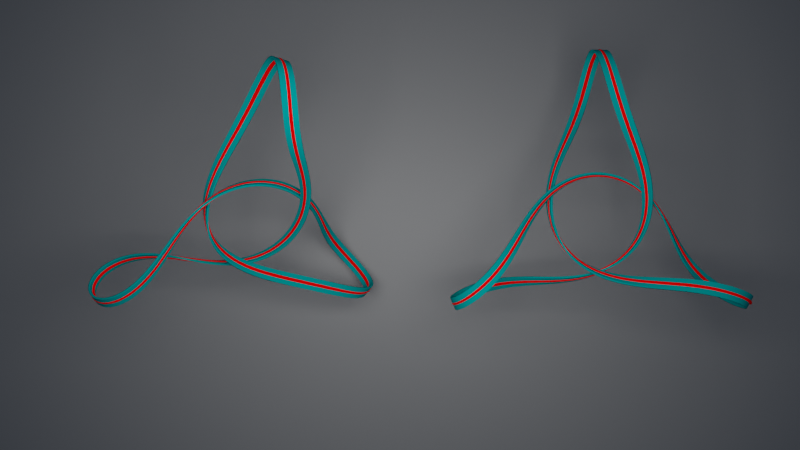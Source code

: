 # Source: trefoil.blend  (saved by Blender 2.81.16; exported with 4.5.12 LTS)
import bpy
from mathutils import Matrix  # noqa: F401  (used for matrix-valued properties, if any)

bpy.ops.wm.read_factory_settings(use_empty=True)
scene = bpy.context.scene
scene.name = 'Scene'

# ---- collections
col_collection = bpy.data.collections.new('Collection'); scene.collection.children.link(col_collection)

# ---- images (referenced by path relative to the original .blend; pixels are not part of the script)
import os
ASSET_DIR = os.environ.get("B2B_ASSET_DIR", "")  # directory of the original .blend (textures are referenced by path, not embedded)
HERE = os.path.dirname(os.path.abspath(__file__))  # packed textures are extracted next to this script under _unpacked/

def load_image(name, relpath, width, height, colorspace="sRGB"):
    """Load a texture the original file referenced (path relative to the .blend, or extracted next to this script)."""
    p = next((c for c in (os.path.join(HERE, relpath), os.path.join(ASSET_DIR, relpath)) if relpath and os.path.exists(c)), "")
    if p:
        img = bpy.data.images.load(p, check_existing=True)
        img.name = name
    else:  # same state as the original file: an image datablock whose file is absent (Cycles renders it pink)
        img = bpy.data.images.new(name, width, height)
        img.source = "FILE"
        img.filepath = "//" + (relpath or name)
    img.colorspace_settings.name = colorspace
    return img
img_raster100_png_001 = load_image('raster100.png.001', 'raster100.png', 1024, 1024, 'sRGB')

# ---- materials (node trees are filled in below, after node groups)
mat_material_001 = bpy.data.materials.new('Material.001')
mat_matbase = bpy.data.materials.new('matBase')
mat_matbase.diffuse_color = (0.0, 0.2529, 0.251, 1.0)
mat_matbase.roughness = 0.8
mat_matbase_001 = bpy.data.materials.new('matBase.001')
mat_matbase_001.use_transparent_shadow = False
mat_matbase_001.diffuse_color = (1.0, 0.0, 0.0, 1.0)
mat_matbase_001.roughness = 0.8
mat_matbase_003 = bpy.data.materials.new('matBase.003')
mat_matbase_003.diffuse_color = (1.0, 0.0, 0.0, 1.0)
mat_matbase_003.roughness = 0.8
mat_matbase_002 = bpy.data.materials.new('matBase.002')
mat_matbase_002.diffuse_color = (0.0, 0.2529, 0.251, 1.0)
mat_matbase_002.roughness = 0.8

# ---- material node trees
mat_material_001.use_nodes = True; mat_material_001.node_tree.nodes.clear()
_N = mat_material_001.node_tree.nodes; _L = mat_material_001.node_tree.links
n0 = _N.new('ShaderNodeMapping'); n0.name = 'Mapping'; n0.location = (-1094, 203)
n0.inputs[3].default_value = (100.0, 100.0, 100.0)
n1 = _N.new('ShaderNodeUVMap'); n1.name = 'UV Map'; n1.location = (-1279, 203)
n2 = _N.new('ShaderNodeTexImage'); n2.name = 'Image Texture'; n2.location = (-909, 205)
n2.width = 226
n2.image = img_raster100_png_001
n3 = _N.new('ShaderNodeMix'); n3.name = 'Mix'; n3.location = (-411, 57)
n3.data_type = 'RGBA'
n3.blend_type = 'MULTIPLY'
n4 = _N.new('ShaderNodeBsdfPrincipled'); n4.name = 'Principled BSDF'; n4.location = (-200, 125)
n4.distribution = 'GGX'
n4.subsurface_method = 'BURLEY'
n4.inputs[3].default_value = 1.45
n4.inputs[27].default_value = (0.0, 0.0, 0.0, 1.0)
n4.inputs[28].default_value = 1.0
n5 = _N.new('ShaderNodeOutputMaterial'); n5.name = 'Material Output'; n5.location = (133, 155)
n6 = _N.new('ShaderNodeRGB'); n6.name = 'RGB'; n6.location = (-655, -28)
n6.outputs[0].default_value = (0.233, 0.233, 0.233, 1.0)
n7 = _N.new('ShaderNodeRGB'); n7.name = 'RGB.001'; n7.location = (-655, -213)
n7.outputs[0].default_value = (0.2633, 0.2633, 0.2633, 0.0)
_L.new(n6.outputs[0], n3.inputs[6])
_L.new(n7.outputs[0], n3.inputs[7])
_L.new(n0.outputs[0], n2.inputs[0])
_L.new(n3.outputs[2], n4.inputs[0])
_L.new(n2.outputs[0], n3.inputs[0])
_L.new(n1.outputs[0], n0.inputs[0])
_L.new(n4.outputs[0], n5.inputs[0])
n5.is_active_output = True

# ---- world
world_world = bpy.data.worlds.new('World'); scene.world = world_world
world_world.use_nodes = True; world_world.node_tree.nodes.clear()
_N = world_world.node_tree.nodes; _L = world_world.node_tree.links
n0 = _N.new('ShaderNodeOutputWorld'); n0.name = 'World Output'; n0.location = (300, 300)
n1 = _N.new('ShaderNodeBackground'); n1.name = 'Background'; n1.location = (10, 300)
n1.inputs[1].default_value = 0.5
n2 = _N.new('ShaderNodeTexSky'); n2.name = 'Sky Texture'; n2.location = (-190, 280)
n2.sky_type = 'HOSEK_WILKIE'
n2.sun_elevation = 1.571
_L.new(n1.outputs[0], n0.inputs[0])
_L.new(n2.outputs[0], n1.inputs[0])
n0.is_active_output = True
world_world.color = (0.05088, 0.05088, 0.05088)
world_world.use_sun_shadow = False
world_world.sun_shadow_jitter_overblur = 0.0

# ---- cameras
cam_camera = bpy.data.cameras.new('Camera')
cam_camera.clip_end = 100.0
cam_camera.lens = 30.0
cam_camera.ortho_scale = 7.314
cam_camera.dof.use_dof = True
cam_camera.dof.aperture_fstop = 1.1
cam_camera.dof.aperture_blades = 5
cam_camera.dof.aperture_rotation = 0.7854

# ---- lights
light_light = bpy.data.lights.new('Light', 'AREA')
light_light.transmission_factor = 0.0
light_light.energy = 392.7
light_light.shadow_soft_size = 6.532
light_light.shadow_maximum_resolution = 0.006
light_light.use_absolute_resolution = True
light_light.shape = 'RECTANGLE'
light_light.size = 6.532
light_light.size_y = 3.53

# ---- meshes
me_plane = bpy.data.meshes.new('Plane')
me_plane.from_pydata([(-25.0, -25.0, 0.0), (25.0, -25.0, 0.0), (-25.0, 25.0, 0.0), (25.0, 25.0, 0.0)], [], [(0, 1, 3, 2)])
me_plane.polygons.foreach_set('use_smooth', [True] * 1)
_uv = me_plane.uv_layers.new(name='UVMap')
_uv.uv.foreach_set('vector', [0.0, 0.0, 1.0, 0.0, 1.0, 1.0, 0.0, 1.0])
me_plane.materials.append(mat_material_001)
me_plane.use_remesh_fix_poles = True
me_plane.use_remesh_preserve_attributes = False
me_plane.use_mirror_vertex_groups = False
me_plane.update()
me_surface = bpy.data.meshes.new('surface')
me_surface.from_pydata([(4.585, 0.6069, 1.045), (4.569, 0.5437, 0.8587), (4.718, 0.662, 0.7962), (4.494, 0.5428, 0.6758), (4.65, 0.6438, 0.6018), (4.381, 0.6082, 0.5264), (4.537, 0.6944, 0.4362), (4.258, 0.7285, 0.4268), (4.409, 0.8034, 0.3185), (4.145, 0.8856, 0.3774), (4.285, 0.9528, 0.2515), (4.179, 1.126, 0.2267), (4.053, 1.063, 0.3689), (4.093, 1.31, 0.2319), (3.983, 1.251, 0.3884), (4.023, 1.499, 0.2558), (3.932, 1.442, 0.4243), (3.892, 1.636, 0.4676), (3.964, 1.69, 0.2891), (3.856, 1.83, 0.512), (3.908, 1.881, 0.3256), (3.816, 2.025, 0.5535), (3.847, 2.07, 0.3612), (3.776, 2.255, 0.3938), (3.765, 2.218, 0.59), (3.694, 2.406, 0.6212), (3.686, 2.433, 0.4231), (3.6, 2.586, 0.648), (3.575, 2.598, 0.4499), (3.48, 2.749, 0.6725), (3.441, 2.744, 0.4764), (3.284, 2.865, 0.5054), (3.333, 2.888, 0.6978), (3.163, 2.998, 0.7271), (3.108, 2.954, 0.54), (2.976, 3.073, 0.7638), (2.92, 3.007, 0.5833), (2.781, 3.11, 0.8107), (2.728, 3.024, 0.6377), (2.54, 3.006, 0.705), (2.585, 3.11, 0.8695), (2.397, 3.077, 0.9412), (2.363, 2.956, 0.7855), (2.202, 2.882, 0.8789), (2.221, 3.017, 1.025), (2.06, 2.936, 1.12), (2.057, 2.79, 0.9841), (1.914, 2.842, 1.225), (1.927, 2.687, 1.099), (1.778, 2.74, 1.336), (1.809, 2.578, 1.222), (1.697, 2.468, 1.349), (1.649, 2.634, 1.449), (1.583, 2.359, 1.476), (1.52, 2.528, 1.562), (1.383, 2.423, 1.666), (1.46, 2.251, 1.598), (1.321, 2.147, 1.705), (1.235, 2.321, 1.754), (1.162, 2.046, 1.785), (1.071, 2.222, 1.812), (0.8962, 2.128, 1.827), (0.9849, 1.949, 1.822), (0.8009, 1.859, 1.798), (0.7223, 2.043, 1.785), (0.5729, 1.97, 1.677), (0.6344, 1.781, 1.704), (0.4776, 1.915, 1.513), (0.5181, 1.722, 1.543), (0.4797, 1.683, 1.344), (0.4601, 1.881, 1.319), (0.5277, 1.664, 1.144), (0.5252, 1.863, 1.133), (0.6485, 1.657, 0.9771), (0.6576, 1.856, 0.9849), (0.8173, 1.654, 0.8603), (0.8323, 1.851, 0.8891), (1.027, 1.843, 0.844), (1.011, 1.65, 0.7936), (1.227, 1.826, 0.8392), (1.213, 1.64, 0.7679), (1.426, 1.802, 0.862), (1.415, 1.624, 0.7709), (1.621, 1.77, 0.9006), (1.616, 1.603, 0.7909), (1.815, 1.734, 0.945), (1.815, 1.579, 0.818), (2.014, 1.558, 0.8442), (2.01, 1.698, 0.9872), (2.214, 1.544, 0.8636), (2.209, 1.667, 1.021), (2.415, 1.542, 0.872), (2.41, 1.648, 1.042), (2.614, 1.56, 0.867), (2.614, 1.647, 1.047), (2.816, 1.67, 1.036), (2.81, 1.603, 0.8479), (2.994, 1.674, 0.8165), (3.012, 1.723, 1.01), (3.162, 1.776, 0.7759), (3.194, 1.808, 0.9707), (3.306, 1.907, 0.7313), (3.355, 1.925, 0.9244), (3.421, 2.065, 0.6882), (3.488, 2.072, 0.8765), (3.591, 2.243, 0.8329), (3.505, 2.243, 0.6525), (3.663, 2.431, 0.7987), (3.558, 2.436, 0.6287), (3.705, 2.629, 0.7773), (3.582, 2.635, 0.62), (3.582, 2.836, 0.6274), (3.722, 2.832, 0.7703), (3.564, 3.035, 0.6501), (3.719, 3.035, 0.7771), (3.536, 3.231, 0.6854), (3.703, 3.237, 0.7951), (3.502, 3.426, 0.729), (3.68, 3.436, 0.8201), (3.468, 3.621, 0.7748), (3.654, 3.635, 0.846), (3.631, 3.834, 0.865), (3.438, 3.818, 0.8147), (3.416, 4.019, 0.8385), (3.613, 4.034, 0.8673), (3.401, 4.223, 0.8339), (3.601, 4.232, 0.8417), (3.595, 4.42, 0.7765), (3.395, 4.423, 0.7875), (3.392, 4.603, 0.6882), (3.59, 4.583, 0.6636), (3.581, 4.7, 0.5035), (3.387, 4.74, 0.5339), (3.56, 4.746, 0.3125), (3.371, 4.808, 0.339), (3.337, 4.788, 0.1358), (3.521, 4.71, 0.1222), (3.461, 4.599, -0.03068), (3.282, 4.688, -0.03612), (3.208, 4.531, -0.1482), (3.384, 4.44, -0.1211), (3.295, 4.263, -0.1437), (3.122, 4.35, -0.1922), (3.028, 4.169, -0.1762), (3.199, 4.092, -0.1081), (3.098, 3.937, -0.0302), (2.929, 4.001, -0.1157), (2.827, 3.85, -0.02592), (2.993, 3.801, 0.07462), (2.723, 3.711, 0.08052), (2.885, 3.68, 0.1943), (2.774, 3.567, 0.32), (2.619, 3.581, 0.1945), (2.661, 3.455, 0.4459), (2.515, 3.452, 0.3097), (2.415, 3.317, 0.4214), (2.55, 3.336, 0.5676), (2.323, 3.172, 0.5264), (2.444, 3.205, 0.682), (2.35, 3.058, 0.7866), (2.245, 3.013, 0.622), (2.188, 2.841, 0.7066), (2.273, 2.894, 0.8795), (2.157, 2.657, 0.7788), (2.222, 2.713, 0.9593), (2.158, 2.465, 0.8385), (2.202, 2.52, 1.026), (2.219, 2.324, 1.079), (2.195, 2.275, 0.8864), (2.268, 2.092, 0.9245), (2.273, 2.131, 1.121), (2.364, 1.951, 1.153), (2.376, 1.926, 0.9554), (2.487, 1.791, 1.18), (2.513, 1.783, 0.9823), (2.636, 1.653, 1.205), (2.673, 1.665, 1.009), (2.849, 1.572, 1.037), (2.804, 1.541, 1.23), (2.984, 1.451, 1.257), (3.035, 1.502, 1.07), (3.172, 1.379, 1.287), (3.226, 1.451, 1.109), (3.419, 1.41, 1.152), (3.362, 1.319, 1.321), (3.613, 1.373, 1.199), (3.554, 1.264, 1.355), (3.807, 1.332, 1.244), (3.744, 1.206, 1.386), (3.932, 1.138, 1.408), (4.0, 1.278, 1.282), (4.114, 1.055, 1.411), (4.189, 1.205, 1.303), (4.37, 1.109, 1.295), (4.284, 0.9528, 1.386), (4.531, 0.9909, 1.245), (4.43, 0.835, 1.319), (4.654, 0.8613, 1.142), (4.536, 0.7127, 1.205), (4.72, 0.7422, 0.9869)], [], [(199, 0, 1, 2), (2, 1, 3, 4), (4, 3, 5, 6), (6, 5, 7, 8), (8, 7, 9, 10), (10, 9, 12, 11), (11, 12, 14, 13), (13, 14, 16, 15), (15, 16, 17, 18), (18, 17, 19, 20), (20, 19, 21, 22), (22, 21, 24, 23), (23, 24, 25, 26), (26, 25, 27, 28), (28, 27, 29, 30), (30, 29, 32, 31), (31, 32, 33, 34), (34, 33, 35, 36), (36, 35, 37, 38), (38, 37, 40, 39), (39, 40, 41, 42), (42, 41, 44, 43), (43, 44, 45, 46), (46, 45, 47, 48), (48, 47, 49, 50), (50, 49, 52, 51), (51, 52, 54, 53), (53, 54, 55, 56), (56, 55, 58, 57), (57, 58, 60, 59), (59, 60, 61, 62), (62, 61, 64, 63), (63, 64, 65, 66), (66, 65, 67, 68), (68, 67, 70, 69), (69, 70, 72, 71), (71, 72, 74, 73), (73, 74, 76, 75), (75, 76, 77, 78), (78, 77, 79, 80), (80, 79, 81, 82), (82, 81, 83, 84), (84, 83, 85, 86), (86, 85, 88, 87), (87, 88, 90, 89), (89, 90, 92, 91), (91, 92, 94, 93), (93, 94, 95, 96), (96, 95, 98, 97), (97, 98, 100, 99), (99, 100, 102, 101), (101, 102, 104, 103), (103, 104, 105, 106), (106, 105, 107, 108), (108, 107, 109, 110), (110, 109, 112, 111), (111, 112, 114, 113), (113, 114, 116, 115), (115, 116, 118, 117), (117, 118, 120, 119), (119, 120, 121, 122), (122, 121, 124, 123), (123, 124, 126, 125), (125, 126, 127, 128), (128, 127, 130, 129), (129, 130, 131, 132), (132, 131, 133, 134), (134, 133, 136, 135), (135, 136, 137, 138), (138, 137, 140, 139), (139, 140, 141, 142), (142, 141, 144, 143), (143, 144, 145, 146), (146, 145, 148, 147), (147, 148, 150, 149), (149, 150, 151, 152), (152, 151, 153, 154), (154, 153, 156, 155), (155, 156, 158, 157), (157, 158, 159, 160), (160, 159, 162, 161), (161, 162, 164, 163), (163, 164, 166, 165), (165, 166, 167, 168), (168, 167, 170, 169), (169, 170, 171, 172), (172, 171, 173, 174), (174, 173, 175, 176), (176, 175, 178, 177), (177, 178, 179, 180), (180, 179, 181, 182), (182, 181, 184, 183), (183, 184, 186, 185), (185, 186, 188, 187), (187, 188, 189, 190), (190, 189, 191, 192), (192, 191, 194, 193), (193, 194, 196, 195), (195, 196, 198, 197), (197, 198, 0, 199)])
me_surface.polygons.foreach_set('use_smooth', [True] * 100)
me_surface.materials.append(mat_matbase)
me_surface.use_remesh_fix_poles = True
me_surface.use_remesh_preserve_attributes = False
me_surface.use_mirror_vertex_groups = False
me_surface.update()
me_surface_001 = bpy.data.meshes.new('surface.001')
me_surface_001.from_pydata([(4.585, 0.6069, 1.045), (4.569, 0.5437, 0.8587), (4.718, 0.662, 0.7962), (4.494, 0.5428, 0.6758), (4.65, 0.6438, 0.6018), (4.381, 0.6082, 0.5264), (4.537, 0.6944, 0.4362), (4.258, 0.7285, 0.4268), (4.409, 0.8034, 0.3185), (4.145, 0.8856, 0.3774), (4.285, 0.9528, 0.2515), (4.179, 1.126, 0.2267), (4.053, 1.063, 0.3689), (4.093, 1.31, 0.2319), (3.983, 1.251, 0.3884), (4.023, 1.499, 0.2558), (3.932, 1.442, 0.4243), (3.892, 1.636, 0.4676), (3.964, 1.69, 0.2891), (3.856, 1.83, 0.512), (3.908, 1.881, 0.3256), (3.816, 2.025, 0.5535), (3.847, 2.07, 0.3612), (3.776, 2.255, 0.3938), (3.765, 2.218, 0.59), (3.694, 2.406, 0.6212), (3.686, 2.433, 0.4231), (3.6, 2.586, 0.648), (3.575, 2.598, 0.4499), (3.48, 2.749, 0.6725), (3.441, 2.744, 0.4764), (3.284, 2.865, 0.5054), (3.333, 2.888, 0.6978), (3.163, 2.998, 0.7271), (3.108, 2.954, 0.54), (2.976, 3.073, 0.7638), (2.92, 3.007, 0.5833), (2.781, 3.11, 0.8107), (2.728, 3.024, 0.6377), (2.54, 3.006, 0.705), (2.585, 3.11, 0.8695), (2.397, 3.077, 0.9412), (2.363, 2.956, 0.7855), (2.202, 2.882, 0.8789), (2.221, 3.017, 1.025), (2.06, 2.936, 1.12), (2.057, 2.79, 0.9841), (1.914, 2.842, 1.225), (1.927, 2.687, 1.099), (1.778, 2.74, 1.336), (1.809, 2.578, 1.222), (1.697, 2.468, 1.349), (1.649, 2.634, 1.449), (1.583, 2.359, 1.476), (1.52, 2.528, 1.562), (1.383, 2.423, 1.666), (1.46, 2.251, 1.598), (1.321, 2.147, 1.705), (1.235, 2.321, 1.754), (1.162, 2.046, 1.785), (1.071, 2.222, 1.812), (0.8962, 2.128, 1.827), (0.9849, 1.949, 1.822), (0.8009, 1.859, 1.798), (0.7223, 2.043, 1.785), (0.5729, 1.97, 1.677), (0.6344, 1.781, 1.704), (0.4776, 1.915, 1.513), (0.5181, 1.722, 1.543), (0.4797, 1.683, 1.344), (0.4601, 1.881, 1.319), (0.5277, 1.664, 1.144), (0.5252, 1.863, 1.133), (0.6485, 1.657, 0.9771), (0.6576, 1.856, 0.9849), (0.8173, 1.654, 0.8603), (0.8323, 1.851, 0.8891), (1.027, 1.843, 0.844), (1.011, 1.65, 0.7936), (1.227, 1.826, 0.8392), (1.213, 1.64, 0.7679), (1.426, 1.802, 0.862), (1.415, 1.624, 0.7709), (1.621, 1.77, 0.9006), (1.616, 1.603, 0.7909), (1.815, 1.734, 0.945), (1.815, 1.579, 0.818), (2.014, 1.558, 0.8442), (2.01, 1.698, 0.9872), (2.214, 1.544, 0.8636), (2.209, 1.667, 1.021), (2.415, 1.542, 0.872), (2.41, 1.648, 1.042), (2.614, 1.56, 0.867), (2.614, 1.647, 1.047), (2.816, 1.67, 1.036), (2.81, 1.603, 0.8479), (2.994, 1.674, 0.8165), (3.012, 1.723, 1.01), (3.162, 1.776, 0.7759), (3.194, 1.808, 0.9707), (3.306, 1.907, 0.7313), (3.355, 1.925, 0.9244), (3.421, 2.065, 0.6882), (3.488, 2.072, 0.8765), (3.591, 2.243, 0.8329), (3.505, 2.243, 0.6525), (3.663, 2.431, 0.7987), (3.558, 2.436, 0.6287), (3.705, 2.629, 0.7773), (3.582, 2.635, 0.62), (3.582, 2.836, 0.6274), (3.722, 2.832, 0.7703), (3.564, 3.035, 0.6501), (3.719, 3.035, 0.7771), (3.536, 3.231, 0.6854), (3.703, 3.237, 0.7951), (3.502, 3.426, 0.729), (3.68, 3.436, 0.8201), (3.468, 3.621, 0.7748), (3.654, 3.635, 0.846), (3.631, 3.834, 0.865), (3.438, 3.818, 0.8147), (3.416, 4.019, 0.8385), (3.613, 4.034, 0.8673), (3.401, 4.223, 0.8339), (3.601, 4.232, 0.8417), (3.595, 4.42, 0.7765), (3.395, 4.423, 0.7875), (3.392, 4.603, 0.6882), (3.59, 4.583, 0.6636), (3.581, 4.7, 0.5035), (3.387, 4.74, 0.5339), (3.56, 4.746, 0.3125), (3.371, 4.808, 0.339), (3.337, 4.788, 0.1358), (3.521, 4.71, 0.1222), (3.461, 4.599, -0.03068), (3.282, 4.688, -0.03612), (3.208, 4.531, -0.1482), (3.384, 4.44, -0.1211), (3.295, 4.263, -0.1437), (3.122, 4.35, -0.1922), (3.028, 4.169, -0.1762), (3.199, 4.092, -0.1081), (3.098, 3.937, -0.0302), (2.929, 4.001, -0.1157), (2.827, 3.85, -0.02592), (2.993, 3.801, 0.07462), (2.723, 3.711, 0.08052), (2.885, 3.68, 0.1943), (2.774, 3.567, 0.32), (2.619, 3.581, 0.1945), (2.661, 3.455, 0.4459), (2.515, 3.452, 0.3097), (2.415, 3.317, 0.4214), (2.55, 3.336, 0.5676), (2.323, 3.172, 0.5264), (2.444, 3.205, 0.682), (2.35, 3.058, 0.7866), (2.245, 3.013, 0.622), (2.188, 2.841, 0.7066), (2.273, 2.894, 0.8795), (2.157, 2.657, 0.7788), (2.222, 2.713, 0.9593), (2.158, 2.465, 0.8385), (2.202, 2.52, 1.026), (2.219, 2.324, 1.079), (2.195, 2.275, 0.8864), (2.268, 2.092, 0.9245), (2.273, 2.131, 1.121), (2.364, 1.951, 1.153), (2.376, 1.926, 0.9554), (2.487, 1.791, 1.18), (2.513, 1.783, 0.9823), (2.636, 1.653, 1.205), (2.673, 1.665, 1.009), (2.849, 1.572, 1.037), (2.804, 1.541, 1.23), (2.984, 1.451, 1.257), (3.035, 1.502, 1.07), (3.172, 1.379, 1.287), (3.226, 1.451, 1.109), (3.419, 1.41, 1.152), (3.362, 1.319, 1.321), (3.613, 1.373, 1.199), (3.554, 1.264, 1.355), (3.807, 1.332, 1.244), (3.744, 1.206, 1.386), (3.932, 1.138, 1.408), (4.0, 1.278, 1.282), (4.114, 1.055, 1.411), (4.189, 1.205, 1.303), (4.37, 1.109, 1.295), (4.284, 0.9528, 1.386), (4.531, 0.9909, 1.245), (4.43, 0.835, 1.319), (4.654, 0.8613, 1.142), (4.536, 0.7127, 1.205), (4.72, 0.7422, 0.9869)], [], [(199, 0, 1, 2), (2, 1, 3, 4), (4, 3, 5, 6), (6, 5, 7, 8), (8, 7, 9, 10), (10, 9, 12, 11), (11, 12, 14, 13), (13, 14, 16, 15), (15, 16, 17, 18), (18, 17, 19, 20), (20, 19, 21, 22), (22, 21, 24, 23), (23, 24, 25, 26), (26, 25, 27, 28), (28, 27, 29, 30), (30, 29, 32, 31), (31, 32, 33, 34), (34, 33, 35, 36), (36, 35, 37, 38), (38, 37, 40, 39), (39, 40, 41, 42), (42, 41, 44, 43), (43, 44, 45, 46), (46, 45, 47, 48), (48, 47, 49, 50), (50, 49, 52, 51), (51, 52, 54, 53), (53, 54, 55, 56), (56, 55, 58, 57), (57, 58, 60, 59), (59, 60, 61, 62), (62, 61, 64, 63), (63, 64, 65, 66), (66, 65, 67, 68), (68, 67, 70, 69), (69, 70, 72, 71), (71, 72, 74, 73), (73, 74, 76, 75), (75, 76, 77, 78), (78, 77, 79, 80), (80, 79, 81, 82), (82, 81, 83, 84), (84, 83, 85, 86), (86, 85, 88, 87), (87, 88, 90, 89), (89, 90, 92, 91), (91, 92, 94, 93), (93, 94, 95, 96), (96, 95, 98, 97), (97, 98, 100, 99), (99, 100, 102, 101), (101, 102, 104, 103), (103, 104, 105, 106), (106, 105, 107, 108), (108, 107, 109, 110), (110, 109, 112, 111), (111, 112, 114, 113), (113, 114, 116, 115), (115, 116, 118, 117), (117, 118, 120, 119), (119, 120, 121, 122), (122, 121, 124, 123), (123, 124, 126, 125), (125, 126, 127, 128), (128, 127, 130, 129), (129, 130, 131, 132), (132, 131, 133, 134), (134, 133, 136, 135), (135, 136, 137, 138), (138, 137, 140, 139), (139, 140, 141, 142), (142, 141, 144, 143), (143, 144, 145, 146), (146, 145, 148, 147), (147, 148, 150, 149), (149, 150, 151, 152), (152, 151, 153, 154), (154, 153, 156, 155), (155, 156, 158, 157), (157, 158, 159, 160), (160, 159, 162, 161), (161, 162, 164, 163), (163, 164, 166, 165), (165, 166, 167, 168), (168, 167, 170, 169), (169, 170, 171, 172), (172, 171, 173, 174), (174, 173, 175, 176), (176, 175, 178, 177), (177, 178, 179, 180), (180, 179, 181, 182), (182, 181, 184, 183), (183, 184, 186, 185), (185, 186, 188, 187), (187, 188, 189, 190), (190, 189, 191, 192), (192, 191, 194, 193), (193, 194, 196, 195), (195, 196, 198, 197), (197, 198, 0, 199)])
me_surface_001.polygons.foreach_set('use_smooth', [True] * 100)
me_surface_001.materials.append(mat_matbase_002)
me_surface_001.use_remesh_fix_poles = True
me_surface_001.use_remesh_preserve_attributes = False
me_surface_001.use_mirror_vertex_groups = False
me_surface_001.update()

# ---- curves / text
cu_mycurve = bpy.data.curves.new('myCurve', 'CURVE')
cu_mycurve.dimensions = '3D'
_sp = cu_mycurve.splines.new('NURBS'); _sp.points.add(101)
_sp.points.foreach_set('co', [1.78, -1.7, 0.1862, 1.0, 1.77, -1.772, -0.002433, 1.0, 1.699, -1.781, -0.1911, 1.0, 1.586, -1.723, -0.3486, 1.0, 1.46, -1.609, -0.4572, 1.0, 1.342, -1.455, -0.5154, 1.0, 1.243, -1.28, -0.5321, 1.0, 1.165, -1.094, -0.5197, 1.0, 1.104, -0.9038, -0.4898, 1.0, 1.055, -0.7117, -0.4515, 1.0, 1.009, -0.5192, -0.4111, 1.0, 0.9588, -0.3273, -0.3726, 1.0, 0.897, -0.1381, -0.338, 1.0, 0.8173, 0.04508, -0.3078, 1.0, 0.7149, 0.2171, -0.2809, 1.0, 0.5873, 0.3717, -0.2554, 1.0, 0.4353, 0.5019, -0.2283, 1.0, 0.2624, 0.6014, -0.1964, 1.0, 0.07503, 0.6655, -0.1563, 1.0, -0.1187, 0.6924, -0.1057, 1.0, -0.3104, 0.6832, -0.04262, 1.0, -0.493, 0.6421, 0.03346, 1.0, -0.6616, 0.575, 0.1222, 1.0, -0.8144, 0.4888, 0.2223, 1.0, -0.9524, 0.3901, 0.332, 1.0, -1.079, 0.2846, 0.4487, 1.0, -1.2, 0.1765, 0.5692, 1.0, -1.322, 0.06864, 0.6891, 1.0, -1.451, -0.03733, 0.8022, 1.0, -1.595, -0.1407, 0.8995, 1.0, -1.756, -0.2407, 0.9688, 1.0, -1.932, -0.336, 0.9947, 1.0, -2.111, -0.4237, 0.9616, 1.0, -2.269, -0.4988, 0.8605, 1.0, -2.375, -0.556, 0.6982, 1.0, -2.403, -0.5927, 0.5015, 1.0, -2.347, -0.6111, 0.3084, 1.0, -2.22, -0.6181, 0.1511, 1.0, -2.048, -0.6217, 0.04484, 1.0, -1.854, -0.6283, -0.01109, 1.0, -1.653, -0.6414, -0.02635, 1.0, -1.453, -0.6619, -0.01341, 1.0, -1.255, -0.6884, 0.01591, 1.0, -1.058, -0.7181, 0.05164, 1.0, -0.8609, -0.7468, 0.08586, 1.0, -0.6619, -0.7692, 0.1125, 1.0, -0.4607, -0.7794, 0.1272, 1.0, -0.2588, -0.7711, 0.1273, 1.0, -0.06006, -0.7382, 0.1122, 1.0, 0.13, -0.6763, 0.08317, 1.0, 0.3047, -0.5828, 0.04347, 1.0, 0.4571, -0.4583, -0.002018, 1.0, 0.5817, -0.306, -0.0475, 1.0, 0.6753, -0.1313, -0.08718, 1.0, 0.7373, 0.05872, -0.1162, 1.0, 0.7703, 0.2575, -0.1312, 1.0, 0.7788, 0.4593, -0.131, 1.0, 0.7687, 0.6605, -0.1163, 1.0, 0.7463, 0.8595, -0.0896, 1.0, 0.7177, 1.057, -0.0553, 1.0, 0.688, 1.253, -0.01947, 1.0, 0.6616, 1.451, 0.009954, 1.0, 0.6413, 1.652, 0.02302, 1.0, 0.6282, 1.853, 0.007899, 1.0, 0.6216, 2.047, -0.04787, 1.0, 0.618, 2.219, -0.154, 1.0, 0.611, 2.346, -0.3111, 1.0, 0.5926, 2.402, -0.5041, 1.0, 0.5559, 2.375, -0.7009, 1.0, 0.4986, 2.269, -0.8633, 1.0, 0.4234, 2.111, -0.9645, 1.0, 0.3357, 1.932, -0.9978, 1.0, 0.2403, 1.756, -0.972, 1.0, 0.1402, 1.595, -0.9028, 1.0, 0.03689, 1.451, -0.8055, 1.0, -0.06908, 1.321, -0.6925, 1.0, -0.1769, 1.2, -0.5726, 1.0, -0.285, 1.079, -0.4521, 1.0, -0.3905, 0.9521, -0.3354, 1.0, -0.4892, 0.8141, -0.2257, 1.0, -0.5755, 0.6613, -0.1256, 1.0, -0.6426, 0.4927, -0.03686, 1.0, -0.6838, 0.3101, 0.03917, 1.0, -0.6931, 0.1184, 0.1022, 1.0, -0.6664, -0.07536, 0.1528, 1.0, -0.6024, -0.2628, 0.1927, 1.0, -0.503, -0.4357, 0.2245, 1.0, -0.3729, -0.5879, 0.2515, 1.0, -0.2183, -0.7155, 0.2769, 1.0, -0.04634, -0.8181, 0.3037, 1.0, 0.1368, -0.8979, 0.3338, 1.0, 0.326, -0.9598, 0.3682, 1.0, 0.5179, -1.01, 0.4066, 1.0, 0.7104, -1.056, 0.447, 1.0, 0.9025, -1.106, 0.4852, 1.0, 1.093, -1.166, 0.515, 1.0, 1.279, -1.244, 0.5273, 1.0, 1.454, -1.344, 0.5106, 1.0, 1.607, -1.462, 0.4524, 1.0, 1.722, -1.588, 0.3437, 1.0, 1.78, -1.7, 0.1862, 1.0, 3.725e-08, 0.0, 0.0, 0.0])
_sp.order_u = 6
_sp.use_cyclic_u = True
cu_mycurve.materials.append(mat_matbase_001)
cu_mycurve.use_path = True
cu_mycurve.use_path_follow = True
cu_mycurve.use_path_clamp = True
cu_mycurve.bevel_resolution = 3
cu_mycurve.bevel_depth = 0.03
cu_mycurve.resolution_u = 3
cu_mycurve.render_resolution_u = 3
cu_mycurve.fill_mode = 'FULL'
cu_mycurve_001 = bpy.data.curves.new('myCurve.001', 'CURVE')
cu_mycurve_001.dimensions = '3D'
_sp = cu_mycurve_001.splines.new('NURBS'); _sp.points.add(101)
_sp.points.foreach_set('co', [1.78, -1.7, 0.1862, 1.0, 1.77, -1.772, -0.002433, 1.0, 1.699, -1.781, -0.1911, 1.0, 1.586, -1.723, -0.3486, 1.0, 1.46, -1.609, -0.4572, 1.0, 1.342, -1.455, -0.5154, 1.0, 1.243, -1.28, -0.5321, 1.0, 1.165, -1.094, -0.5197, 1.0, 1.104, -0.9038, -0.4898, 1.0, 1.055, -0.7117, -0.4515, 1.0, 1.009, -0.5192, -0.4111, 1.0, 0.9588, -0.3273, -0.3726, 1.0, 0.897, -0.1381, -0.338, 1.0, 0.8173, 0.04508, -0.3078, 1.0, 0.7149, 0.2171, -0.2809, 1.0, 0.5873, 0.3717, -0.2554, 1.0, 0.4353, 0.5019, -0.2283, 1.0, 0.2624, 0.6014, -0.1964, 1.0, 0.07503, 0.6655, -0.1563, 1.0, -0.1187, 0.6924, -0.1057, 1.0, -0.3104, 0.6832, -0.04262, 1.0, -0.493, 0.6421, 0.03346, 1.0, -0.6616, 0.575, 0.1222, 1.0, -0.8144, 0.4888, 0.2223, 1.0, -0.9524, 0.3901, 0.332, 1.0, -1.079, 0.2846, 0.4487, 1.0, -1.2, 0.1765, 0.5692, 1.0, -1.322, 0.06864, 0.6891, 1.0, -1.451, -0.03733, 0.8022, 1.0, -1.595, -0.1407, 0.8995, 1.0, -1.756, -0.2407, 0.9688, 1.0, -1.932, -0.336, 0.9947, 1.0, -2.111, -0.4237, 0.9616, 1.0, -2.269, -0.4988, 0.8605, 1.0, -2.375, -0.556, 0.6982, 1.0, -2.403, -0.5927, 0.5015, 1.0, -2.347, -0.6111, 0.3084, 1.0, -2.22, -0.6181, 0.1511, 1.0, -2.048, -0.6217, 0.04484, 1.0, -1.854, -0.6283, -0.01109, 1.0, -1.653, -0.6414, -0.02635, 1.0, -1.453, -0.6619, -0.01341, 1.0, -1.255, -0.6884, 0.01591, 1.0, -1.058, -0.7181, 0.05164, 1.0, -0.8609, -0.7468, 0.08586, 1.0, -0.6619, -0.7692, 0.1125, 1.0, -0.4607, -0.7794, 0.1272, 1.0, -0.2588, -0.7711, 0.1273, 1.0, -0.06006, -0.7382, 0.1122, 1.0, 0.13, -0.6763, 0.08317, 1.0, 0.3047, -0.5828, 0.04347, 1.0, 0.4571, -0.4583, -0.002018, 1.0, 0.5817, -0.306, -0.0475, 1.0, 0.6753, -0.1313, -0.08718, 1.0, 0.7373, 0.05872, -0.1162, 1.0, 0.7703, 0.2575, -0.1312, 1.0, 0.7788, 0.4593, -0.131, 1.0, 0.7687, 0.6605, -0.1163, 1.0, 0.7463, 0.8595, -0.0896, 1.0, 0.7177, 1.057, -0.0553, 1.0, 0.688, 1.253, -0.01947, 1.0, 0.6616, 1.451, 0.009954, 1.0, 0.6413, 1.652, 0.02302, 1.0, 0.6282, 1.853, 0.007899, 1.0, 0.6216, 2.047, -0.04787, 1.0, 0.618, 2.219, -0.154, 1.0, 0.611, 2.346, -0.3111, 1.0, 0.5926, 2.402, -0.5041, 1.0, 0.5559, 2.375, -0.7009, 1.0, 0.4986, 2.269, -0.8633, 1.0, 0.4234, 2.111, -0.9645, 1.0, 0.3357, 1.932, -0.9978, 1.0, 0.2403, 1.756, -0.972, 1.0, 0.1402, 1.595, -0.9028, 1.0, 0.03689, 1.451, -0.8055, 1.0, -0.06908, 1.321, -0.6925, 1.0, -0.1769, 1.2, -0.5726, 1.0, -0.285, 1.079, -0.4521, 1.0, -0.3905, 0.9521, -0.3354, 1.0, -0.4892, 0.8141, -0.2257, 1.0, -0.5755, 0.6613, -0.1256, 1.0, -0.6426, 0.4927, -0.03686, 1.0, -0.6838, 0.3101, 0.03917, 1.0, -0.6931, 0.1184, 0.1022, 1.0, -0.6664, -0.07536, 0.1528, 1.0, -0.6024, -0.2628, 0.1927, 1.0, -0.503, -0.4357, 0.2245, 1.0, -0.3729, -0.5879, 0.2515, 1.0, -0.2183, -0.7155, 0.2769, 1.0, -0.04634, -0.8181, 0.3037, 1.0, 0.1368, -0.8979, 0.3338, 1.0, 0.326, -0.9598, 0.3682, 1.0, 0.5179, -1.01, 0.4066, 1.0, 0.7104, -1.056, 0.447, 1.0, 0.9025, -1.106, 0.4852, 1.0, 1.093, -1.166, 0.515, 1.0, 1.279, -1.244, 0.5273, 1.0, 1.454, -1.344, 0.5106, 1.0, 1.607, -1.462, 0.4524, 1.0, 1.722, -1.588, 0.3437, 1.0, 1.78, -1.7, 0.1862, 1.0, 3.725e-08, 0.0, 0.0, 0.0])
_sp.order_u = 6
_sp.use_cyclic_u = True
cu_mycurve_001.materials.append(mat_matbase_003)
cu_mycurve_001.use_path = True
cu_mycurve_001.use_path_follow = True
cu_mycurve_001.use_path_clamp = True
cu_mycurve_001.bevel_resolution = 3
cu_mycurve_001.bevel_depth = 0.03
cu_mycurve_001.resolution_u = 3
cu_mycurve_001.render_resolution_u = 3
cu_mycurve_001.fill_mode = 'FULL'

# ---- objects
ob_light = bpy.data.objects.new('Light', light_light)
ob_camera = bpy.data.objects.new('Camera', cam_camera)
ob_plane = bpy.data.objects.new('Plane', me_plane)
ob_mysurface = bpy.data.objects.new('MySurface', me_surface)
ob_mycurve = bpy.data.objects.new('myCurve', cu_mycurve)
ob_mycurve_001 = bpy.data.objects.new('myCurve.001', cu_mycurve_001)
ob_mysurface_001 = bpy.data.objects.new('MySurface.001', me_surface_001)

# ---- transforms, parenting, visibility, modifiers, constraints
ob_light.location = (0.0, 0.0, 5.904)
ob_light.lock_rotations_4d = False
ob_light.empty_display_type = 'ARROWS'
ob_light.color = (0.0, 0.0, 0.0, 0.0)
ob_light.lineart.crease_threshold = 0.0
ob_camera.location = (0.0, 0.0, 10.0)
ob_camera.lock_rotations_4d = False
ob_camera.empty_display_type = 'ARROWS'
ob_camera.color = (0.0, 0.0, 0.0, 0.0)
ob_camera.display_type = 'WIRE'
ob_camera.lineart.crease_threshold = 0.0
ob_plane.location = (0.0, 0.0, -2.0)
ob_plane.lineart.crease_threshold = 0.0
ob_mysurface.location = (1.077, -2.636, -1.883)
ob_mysurface.rotation_euler = (0.2007, -0.2174, 0.2476)
ob_mysurface.lineart.crease_threshold = 0.0
ob_mysurface.material_slots[0].link = 'OBJECT'; ob_mysurface.material_slots[0].material = mat_matbase
_m = ob_mysurface.modifiers.new('Subdivision', 'SUBSURF')
_m.uv_smooth = 'PRESERVE_CORNERS'
_m.levels = 6
_m.render_levels = 6
_m.show_only_control_edges = False
_m = ob_mysurface.modifiers.new('Solidify', 'SOLIDIFY')
_m.thickness = 0.03
_m.offset = 0.0
_m.nonmanifold_thickness_mode = 'FIXED'
_m.nonmanifold_merge_threshold = 0.0003
ob_mycurve.location = (2.998, 0.07949, -0.006551)
ob_mycurve.rotation_euler = (0.2007, -0.2174, 0.2476)
ob_mycurve.lineart.crease_threshold = 0.0
ob_mycurve.material_slots[0].link = 'OBJECT'; ob_mycurve.material_slots[0].material = mat_matbase_001
ob_mycurve_001.location = (-2.178, 0.05399, -0.02644)
ob_mycurve_001.rotation_euler = (0.8582, 0.1648, 0.07491)
ob_mycurve_001.lineart.crease_threshold = 0.0
ob_mycurve_001.material_slots[0].link = 'OBJECT'; ob_mycurve_001.material_slots[0].material = mat_matbase_003
ob_mysurface_001.location = (-5.318, -1.109, -1.863)
ob_mysurface_001.rotation_euler = (0.8582, 0.1648, 0.07491)
ob_mysurface_001.lineart.crease_threshold = 0.0
ob_mysurface_001.material_slots[0].link = 'OBJECT'; ob_mysurface_001.material_slots[0].material = mat_matbase_002
_m = ob_mysurface_001.modifiers.new('Subdivision', 'SUBSURF')
_m.uv_smooth = 'PRESERVE_CORNERS'
_m.levels = 6
_m.render_levels = 6
_m.show_only_control_edges = False
_m = ob_mysurface_001.modifiers.new('Solidify', 'SOLIDIFY')
_m.thickness = 0.03
_m.offset = 0.0
_m.nonmanifold_thickness_mode = 'FIXED'
_m.nonmanifold_merge_threshold = 0.0003

# ---- collection membership
col_collection.objects.link(ob_light)
col_collection.objects.link(ob_camera)
col_collection.objects.link(ob_plane)
col_collection.objects.link(ob_mysurface)
col_collection.objects.link(ob_mycurve)
col_collection.objects.link(ob_mycurve_001)
col_collection.objects.link(ob_mysurface_001)

# ---- scene / render settings (as saved in the file)
scene.camera = ob_camera
scene.frame_start = 1; scene.frame_end = 250; scene.frame_set(1)
scene.render.engine = 'CYCLES'
scene.render.resolution_percentage = 50
scene.render.use_border = True
scene.render.use_crop_to_border = True
scene.cycles.use_denoising = False
scene.cycles.samples = 64
scene.cycles.sampling_pattern = 'TABULATED_SOBOL'
scene.cycles.use_adaptive_sampling = False
scene.cycles.use_light_tree = False
scene.view_settings.view_transform = 'Filmic'
bpy.context.view_layer.update()
